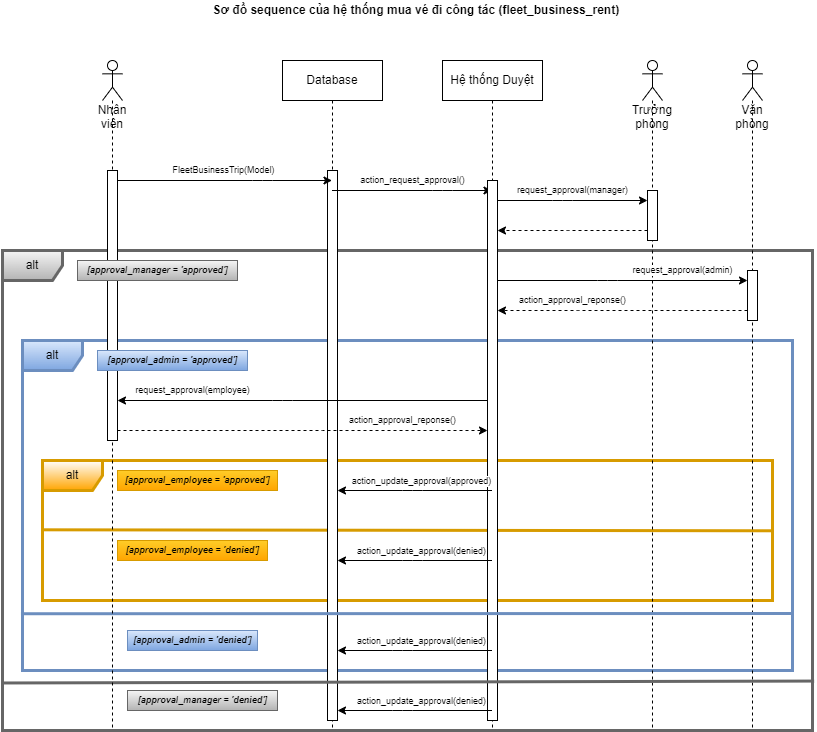

The diagram above was exported from draw.io. Its source (the exported page's mxGraphModel, read from the mxfile embedded in the PNG):
<mxGraphModel dx="1840" dy="614" grid="1" gridSize="10" guides="1" tooltips="1" connect="1" arrows="1" fold="1" page="1" pageScale="1" pageWidth="850" pageHeight="1100" math="0" shadow="0">
  <root>
    <mxCell id="0" />
    <mxCell id="1" parent="0" />
    <mxCell id="31" value="alt" style="shape=umlFrame;whiteSpace=wrap;html=1;fillColor=#f5f5f5;movable=1;resizable=1;rotatable=1;deletable=1;editable=1;connectable=1;strokeColor=#666666;gradientColor=#b3b3b3;strokeWidth=3;fontColor=#000000;" parent="1" vertex="1">
      <mxGeometry x="-120" y="270" width="810" height="480" as="geometry" />
    </mxCell>
    <mxCell id="79" value="alt" style="shape=umlFrame;whiteSpace=wrap;html=1;fillColor=default;movable=1;resizable=1;rotatable=1;deletable=1;editable=1;connectable=1;strokeColor=#d79b00;gradientColor=#ffa500;strokeWidth=3;fontColor=#000000;swimlaneFillColor=none;perimeterSpacing=0;shadow=0;noLabel=0;portConstraintRotation=0;fixDash=0;treeFolding=0;treeMoving=0;comic=0;" parent="1" vertex="1">
      <mxGeometry x="-80" y="480" width="730" height="140" as="geometry" />
    </mxCell>
    <mxCell id="56" value="alt" style="shape=umlFrame;whiteSpace=wrap;html=1;fillColor=#dae8fc;movable=1;resizable=1;rotatable=1;deletable=1;editable=1;connectable=1;strokeColor=#6c8ebf;gradientColor=#7ea6e0;strokeWidth=3;fontColor=#000000;" parent="1" vertex="1">
      <mxGeometry x="-100" y="360" width="770" height="330" as="geometry" />
    </mxCell>
    <mxCell id="93" value="" style="endArrow=none;html=1;fontSize=9;fontColor=#000000;strokeWidth=3;entryX=1;entryY=0.502;entryDx=0;entryDy=0;entryPerimeter=0;exitX=-0.002;exitY=0.495;exitDx=0;exitDy=0;exitPerimeter=0;fillColor=#ffcd28;gradientColor=#ffa500;strokeColor=#d79b00;endSize=6;" parent="1" source="79" target="79" edge="1">
      <mxGeometry width="50" height="50" relative="1" as="geometry">
        <mxPoint x="-200" y="710" as="sourcePoint" />
        <mxPoint x="-150" y="660" as="targetPoint" />
      </mxGeometry>
    </mxCell>
    <mxCell id="4" value="&lt;span&gt;Sơ đồ&amp;nbsp;&lt;/span&gt;sequence của hệ thống mua vé đi công tác (fleet_business_rent)&amp;nbsp;" style="text;html=1;align=center;verticalAlign=middle;resizable=0;points=[];autosize=1;strokeColor=none;fillColor=none;fontStyle=1" parent="1" vertex="1">
      <mxGeometry x="80" y="20" width="430" height="20" as="geometry" />
    </mxCell>
    <mxCell id="7" value="Database" style="shape=umlLifeline;perimeter=lifelinePerimeter;whiteSpace=wrap;html=1;container=1;collapsible=0;recursiveResize=0;outlineConnect=0;" parent="1" vertex="1">
      <mxGeometry x="160" y="80" width="100" height="670" as="geometry" />
    </mxCell>
    <mxCell id="52" value="" style="html=1;points=[];perimeter=orthogonalPerimeter;fontSize=9;strokeWidth=1;" parent="7" vertex="1">
      <mxGeometry x="45" y="110" width="10" height="550" as="geometry" />
    </mxCell>
    <mxCell id="9" value="Hệ thống Duyệt" style="shape=umlLifeline;perimeter=lifelinePerimeter;whiteSpace=wrap;html=1;container=1;collapsible=0;recursiveResize=0;outlineConnect=0;" parent="1" vertex="1">
      <mxGeometry x="320" y="80" width="100" height="670" as="geometry" />
    </mxCell>
    <mxCell id="20" value="action_request_approval()" style="edgeStyle=none;html=1;fontSize=9;" parent="9" source="7" edge="1">
      <mxGeometry x="0.0057" y="10" relative="1" as="geometry">
        <mxPoint x="-49.99619047619046" y="130" as="sourcePoint" />
        <mxPoint x="49.480000000000075" y="130" as="targetPoint" />
        <Array as="points">
          <mxPoint x="-0.01999999999998181" y="130" />
        </Array>
        <mxPoint as="offset" />
      </mxGeometry>
    </mxCell>
    <mxCell id="116" value="" style="html=1;points=[];perimeter=orthogonalPerimeter;" parent="9" vertex="1">
      <mxGeometry x="45" y="120" width="10" height="540" as="geometry" />
    </mxCell>
    <mxCell id="17" value="FleetBusinessTrip(Model)" style="edgeStyle=none;html=1;fontSize=9;" parent="1" source="11" target="7" edge="1">
      <mxGeometry x="0.0048" y="10" relative="1" as="geometry">
        <mxPoint x="160" y="200" as="targetPoint" />
        <Array as="points">
          <mxPoint x="140" y="200" />
        </Array>
        <mxPoint as="offset" />
      </mxGeometry>
    </mxCell>
    <mxCell id="12" value="Trưởng phòng&lt;br&gt;" style="shape=umlLifeline;participant=umlActor;perimeter=lifelinePerimeter;whiteSpace=wrap;html=1;container=1;collapsible=0;recursiveResize=0;verticalAlign=top;spacingTop=36;outlineConnect=0;" parent="1" vertex="1">
      <mxGeometry x="520" y="80" width="20" height="670" as="geometry" />
    </mxCell>
    <mxCell id="117" value="" style="html=1;points=[];perimeter=orthogonalPerimeter;" parent="12" vertex="1">
      <mxGeometry x="5" y="130" width="10" height="50" as="geometry" />
    </mxCell>
    <mxCell id="13" value="Văn phòng&lt;br&gt;" style="shape=umlLifeline;participant=umlActor;perimeter=lifelinePerimeter;whiteSpace=wrap;html=1;container=1;collapsible=0;recursiveResize=0;verticalAlign=top;spacingTop=36;outlineConnect=0;" parent="1" vertex="1">
      <mxGeometry x="620" y="80" width="20" height="670" as="geometry" />
    </mxCell>
    <mxCell id="118" value="" style="html=1;points=[];perimeter=orthogonalPerimeter;" parent="13" vertex="1">
      <mxGeometry x="5" y="210" width="10" height="50" as="geometry" />
    </mxCell>
    <mxCell id="80" value="[approval_employee = 'approved']" style="text;html=1;align=center;verticalAlign=middle;resizable=0;points=[];autosize=1;strokeColor=#d79b00;fillColor=#ffcd28;fontSize=9;fontStyle=3;gradientColor=#ffa500;fontColor=#000000;" parent="1" vertex="1">
      <mxGeometry x="-5" y="490" width="160" height="20" as="geometry" />
    </mxCell>
    <mxCell id="94" value="[approval_employee = 'denied']" style="text;html=1;align=center;verticalAlign=middle;resizable=0;points=[];autosize=1;strokeColor=#d79b00;fillColor=#ffcd28;fontSize=9;fontStyle=3;gradientColor=#ffa500;fontColor=#000000;" parent="1" vertex="1">
      <mxGeometry x="-5" y="560" width="150" height="20" as="geometry" />
    </mxCell>
    <mxCell id="97" style="edgeStyle=none;html=1;fontSize=9;fontColor=#FFFFFF;strokeWidth=1;" parent="1" source="9" target="52" edge="1">
      <mxGeometry relative="1" as="geometry">
        <Array as="points">
          <mxPoint x="290" y="580" />
        </Array>
        <mxPoint x="379.5" y="593" as="sourcePoint" />
        <mxPoint x="224.99999999999977" y="593" as="targetPoint" />
      </mxGeometry>
    </mxCell>
    <mxCell id="98" value="action_update_approval(denied)" style="edgeLabel;html=1;align=center;verticalAlign=middle;resizable=0;points=[];fontSize=9;fontColor=default;" parent="97" vertex="1" connectable="0">
      <mxGeometry x="0.2053" y="-1" relative="1" as="geometry">
        <mxPoint x="22" y="-9" as="offset" />
      </mxGeometry>
    </mxCell>
    <mxCell id="107" style="edgeStyle=none;html=1;fontSize=9;fontColor=default;strokeWidth=1;" parent="1" source="9" target="52" edge="1">
      <mxGeometry relative="1" as="geometry">
        <Array as="points">
          <mxPoint x="280" y="670" />
        </Array>
        <mxPoint x="364.5" y="800" as="sourcePoint" />
        <mxPoint x="209.99999999999977" y="800" as="targetPoint" />
      </mxGeometry>
    </mxCell>
    <mxCell id="108" value="action_update_approval(denied)" style="edgeLabel;html=1;align=center;verticalAlign=middle;resizable=0;points=[];fontSize=9;fontColor=default;" parent="107" vertex="1" connectable="0">
      <mxGeometry x="0.2053" y="-1" relative="1" as="geometry">
        <mxPoint x="22" y="-9" as="offset" />
      </mxGeometry>
    </mxCell>
    <mxCell id="109" value="" style="endArrow=none;html=1;strokeWidth=3;exitX=-0.002;exitY=0.828;exitDx=0;exitDy=0;exitPerimeter=0;fillColor=#dae8fc;gradientColor=#7ea6e0;strokeColor=#6c8ebf;" parent="1" source="56" edge="1">
      <mxGeometry width="50" height="50" relative="1" as="geometry">
        <mxPoint x="-110" y="1000" as="sourcePoint" />
        <mxPoint x="670" y="633" as="targetPoint" />
      </mxGeometry>
    </mxCell>
    <mxCell id="110" value="[approval_admin = 'denied']" style="text;html=1;align=center;verticalAlign=middle;resizable=0;points=[];autosize=1;strokeColor=#6c8ebf;fillColor=#dae8fc;fontSize=9;fontStyle=3;gradientColor=#7ea6e0;fontColor=#000000;" parent="1" vertex="1">
      <mxGeometry x="5" y="650" width="130" height="20" as="geometry" />
    </mxCell>
    <mxCell id="111" style="edgeStyle=none;html=1;fontSize=9;fontColor=#FFFFFF;strokeWidth=1;" parent="1" source="9" target="52" edge="1">
      <mxGeometry relative="1" as="geometry">
        <Array as="points">
          <mxPoint x="280" y="730" />
        </Array>
        <mxPoint x="379.5" y="820" as="sourcePoint" />
        <mxPoint x="224.99999999999977" y="820" as="targetPoint" />
      </mxGeometry>
    </mxCell>
    <mxCell id="112" value="action_update_approval(denied)" style="edgeLabel;html=1;align=center;verticalAlign=middle;resizable=0;points=[];fontSize=9;fontColor=default;" parent="111" vertex="1" connectable="0">
      <mxGeometry x="0.2053" y="-1" relative="1" as="geometry">
        <mxPoint x="22" y="-9" as="offset" />
      </mxGeometry>
    </mxCell>
    <mxCell id="113" value="" style="endArrow=none;html=1;strokeWidth=3;exitX=-0.001;exitY=0.901;exitDx=0;exitDy=0;exitPerimeter=0;entryX=1.002;entryY=0.897;entryDx=0;entryDy=0;entryPerimeter=0;fillColor=#f5f5f5;gradientColor=#b3b3b3;strokeColor=#666666;" parent="1" source="31" target="31" edge="1">
      <mxGeometry width="50" height="50" relative="1" as="geometry">
        <mxPoint x="-130" y="1040" as="sourcePoint" />
        <mxPoint x="-80" y="990" as="targetPoint" />
      </mxGeometry>
    </mxCell>
    <mxCell id="114" value="[approval_manager = 'denied']" style="text;html=1;align=center;verticalAlign=middle;resizable=0;points=[];autosize=1;strokeColor=#666666;fillColor=#f5f5f5;fontSize=9;fontStyle=3;gradientColor=#b3b3b3;fontColor=#000000;" parent="1" vertex="1">
      <mxGeometry x="5" y="710" width="150" height="20" as="geometry" />
    </mxCell>
    <mxCell id="127" value="request_approval(manager)" style="edgeStyle=none;html=1;fontSize=9;" parent="1" source="116" target="117" edge="1">
      <mxGeometry x="0.0057" y="10" relative="1" as="geometry">
        <mxPoint x="239.995714285714" y="240" as="sourcePoint" />
        <mxPoint x="399.68999999999977" y="240" as="targetPoint" />
        <Array as="points">
          <mxPoint x="440" y="220" />
        </Array>
        <mxPoint as="offset" />
      </mxGeometry>
    </mxCell>
    <mxCell id="128" value="&lt;span style=&quot;color: rgb(255 , 255 , 255)&quot;&gt;action_approval_reponse()&lt;/span&gt;" style="edgeStyle=none;html=1;fontSize=9;dashed=1;" parent="1" source="117" target="116" edge="1">
      <mxGeometry y="-10" relative="1" as="geometry">
        <mxPoint x="390" y="260" as="sourcePoint" />
        <mxPoint x="540" y="260" as="targetPoint" />
        <Array as="points">
          <mxPoint x="455" y="250" />
        </Array>
        <mxPoint as="offset" />
      </mxGeometry>
    </mxCell>
    <mxCell id="130" value="&lt;span style=&quot;&quot;&gt;request_approval(admin)&lt;/span&gt;" style="edgeStyle=none;html=1;fontSize=9;fontColor=default;" parent="1" source="116" target="118" edge="1">
      <mxGeometry x="0.48" y="10" relative="1" as="geometry">
        <mxPoint x="420" y="300" as="sourcePoint" />
        <mxPoint x="570" y="300" as="targetPoint" />
        <Array as="points">
          <mxPoint x="485" y="300" />
        </Array>
        <mxPoint as="offset" />
      </mxGeometry>
    </mxCell>
    <mxCell id="131" value="&lt;span style=&quot;&quot;&gt;action_approval_reponse()&lt;/span&gt;" style="edgeStyle=none;html=1;fontSize=9;dashed=1;fontColor=default;" parent="1" source="118" target="116" edge="1">
      <mxGeometry x="0.4" y="-10" relative="1" as="geometry">
        <mxPoint x="535" y="260" as="sourcePoint" />
        <mxPoint x="385" y="260" as="targetPoint" />
        <Array as="points">
          <mxPoint x="465" y="330" />
        </Array>
        <mxPoint as="offset" />
      </mxGeometry>
    </mxCell>
    <mxCell id="134" value="&lt;span style=&quot;&quot;&gt;request_approval(employee)&lt;/span&gt;" style="edgeStyle=none;html=1;fontSize=9;fontColor=default;" parent="1" source="116" target="115" edge="1">
      <mxGeometry x="0.5946" y="-10" relative="1" as="geometry">
        <mxPoint x="50" y="500" as="sourcePoint" />
        <mxPoint x="300" y="500" as="targetPoint" />
        <Array as="points">
          <mxPoint x="160" y="420" />
        </Array>
        <mxPoint as="offset" />
      </mxGeometry>
    </mxCell>
    <mxCell id="135" value="&lt;span style=&quot;&quot;&gt;action_approval_reponse()&lt;/span&gt;" style="edgeStyle=none;html=1;fontSize=9;dashed=1;fontColor=default;" parent="1" source="115" target="116" edge="1">
      <mxGeometry x="0.5405" y="10" relative="1" as="geometry">
        <mxPoint x="570" y="519.64" as="sourcePoint" />
        <mxPoint x="220" y="519.64" as="targetPoint" />
        <Array as="points">
          <mxPoint x="190" y="450" />
        </Array>
        <mxPoint as="offset" />
      </mxGeometry>
    </mxCell>
    <mxCell id="82" style="edgeStyle=none;html=1;fontSize=9;fontColor=#FFFFFF;strokeWidth=1;" parent="1" source="9" target="52" edge="1">
      <mxGeometry relative="1" as="geometry">
        <Array as="points">
          <mxPoint x="290" y="510" />
        </Array>
        <mxPoint x="369.5" y="590" as="sourcePoint" />
        <mxPoint x="215" y="590" as="targetPoint" />
      </mxGeometry>
    </mxCell>
    <mxCell id="83" value="action_update_approval(approved)" style="edgeLabel;html=1;align=center;verticalAlign=middle;resizable=0;points=[];fontSize=9;fontColor=default;" parent="82" vertex="1" connectable="0">
      <mxGeometry x="0.2053" y="-1" relative="1" as="geometry">
        <mxPoint x="22" y="-9" as="offset" />
      </mxGeometry>
    </mxCell>
    <mxCell id="11" value="Nhân viên" style="shape=umlLifeline;participant=umlActor;perimeter=lifelinePerimeter;whiteSpace=wrap;html=1;container=1;collapsible=0;recursiveResize=0;verticalAlign=top;spacingTop=36;outlineConnect=0;" parent="1" vertex="1">
      <mxGeometry x="-20" y="80" width="20" height="670" as="geometry" />
    </mxCell>
    <mxCell id="115" value="" style="html=1;points=[];perimeter=orthogonalPerimeter;" parent="11" vertex="1">
      <mxGeometry x="5" y="110" width="10" height="270" as="geometry" />
    </mxCell>
    <mxCell id="51" value="&lt;i&gt;[approval_manager = 'approved']&lt;/i&gt;" style="text;html=1;align=center;verticalAlign=middle;resizable=0;points=[];autosize=1;strokeColor=#666666;fillColor=#f5f5f5;fontSize=9;fontStyle=1;gradientColor=#b3b3b3;fontColor=#000000;" parent="1" vertex="1">
      <mxGeometry x="-45" y="280" width="160" height="20" as="geometry" />
    </mxCell>
    <mxCell id="57" value="&lt;font color=&quot;#000000&quot;&gt;[approval_admin = 'approved']&lt;/font&gt;" style="text;html=1;align=center;verticalAlign=middle;resizable=0;points=[];autosize=1;strokeColor=#6c8ebf;fillColor=#dae8fc;fontSize=9;fontStyle=3;gradientColor=#7ea6e0;" parent="1" vertex="1">
      <mxGeometry x="-25" y="370" width="150" height="20" as="geometry" />
    </mxCell>
  </root>
</mxGraphModel>